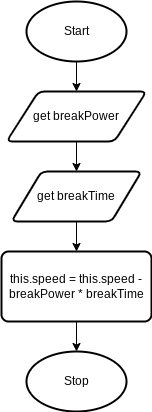

The diagram above was exported from draw.io. Its source (the exported page's mxGraphModel, read from the mxfile embedded in the PNG):
<mxGraphModel dx="246" dy="399" grid="1" gridSize="10" guides="1" tooltips="1" connect="1" arrows="1" fold="1" page="1" pageScale="1" pageWidth="827" pageHeight="1169" math="0" shadow="0">
  <root>
    <mxCell id="0" />
    <mxCell id="1" parent="0" />
    <mxCell id="7" style="edgeStyle=none;html=1;exitX=0.5;exitY=1;exitDx=0;exitDy=0;exitPerimeter=0;entryX=0.5;entryY=0;entryDx=0;entryDy=0;" edge="1" parent="1" source="2" target="3">
      <mxGeometry relative="1" as="geometry" />
    </mxCell>
    <mxCell id="2" value="Start" style="strokeWidth=2;html=1;shape=mxgraph.flowchart.start_1;whiteSpace=wrap;" vertex="1" parent="1">
      <mxGeometry x="90" y="50" width="100" height="60" as="geometry" />
    </mxCell>
    <mxCell id="8" style="edgeStyle=none;html=1;exitX=0.5;exitY=1;exitDx=0;exitDy=0;entryX=0.5;entryY=0;entryDx=0;entryDy=0;" edge="1" parent="1" source="3" target="4">
      <mxGeometry relative="1" as="geometry" />
    </mxCell>
    <mxCell id="3" value="get breakPower" style="shape=parallelogram;html=1;strokeWidth=2;perimeter=parallelogramPerimeter;whiteSpace=wrap;rounded=1;arcSize=12;size=0.23;" vertex="1" parent="1">
      <mxGeometry x="70" y="140" width="140" height="50" as="geometry" />
    </mxCell>
    <mxCell id="9" style="edgeStyle=none;html=1;exitX=0.5;exitY=1;exitDx=0;exitDy=0;entryX=0.5;entryY=0;entryDx=0;entryDy=0;" edge="1" parent="1" source="4" target="5">
      <mxGeometry relative="1" as="geometry" />
    </mxCell>
    <mxCell id="4" value="get breakTime" style="shape=parallelogram;html=1;strokeWidth=2;perimeter=parallelogramPerimeter;whiteSpace=wrap;rounded=1;arcSize=12;size=0.23;" vertex="1" parent="1">
      <mxGeometry x="75" y="220" width="130" height="50" as="geometry" />
    </mxCell>
    <mxCell id="10" style="edgeStyle=none;html=1;exitX=0.5;exitY=1;exitDx=0;exitDy=0;" edge="1" parent="1" source="5" target="6">
      <mxGeometry relative="1" as="geometry" />
    </mxCell>
    <mxCell id="5" value="this.speed = this.speed - breakPower * breakTime" style="rounded=1;whiteSpace=wrap;html=1;absoluteArcSize=1;arcSize=14;strokeWidth=2;" vertex="1" parent="1">
      <mxGeometry x="65" y="300" width="150" height="70" as="geometry" />
    </mxCell>
    <mxCell id="6" value="Stop" style="strokeWidth=2;html=1;shape=mxgraph.flowchart.start_1;whiteSpace=wrap;" vertex="1" parent="1">
      <mxGeometry x="90" y="400" width="100" height="60" as="geometry" />
    </mxCell>
  </root>
</mxGraphModel>